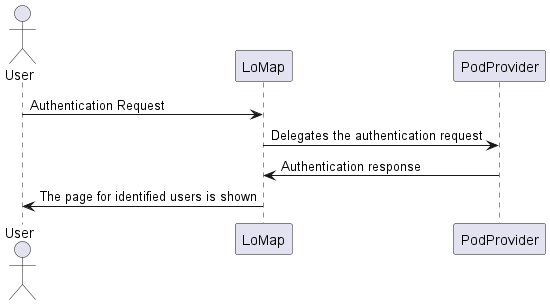

The diagram above was rendered by PlantUML. Its source (embedded in the PNG):
@startuml
actor User
participant LoMap
participant PodProvider
User -> LoMap: Authentication Request
LoMap -> PodProvider: Delegates the authentication request
LoMap  <- PodProvider: Authentication response
User <- LoMap: The page for identified users is shown
@enduml